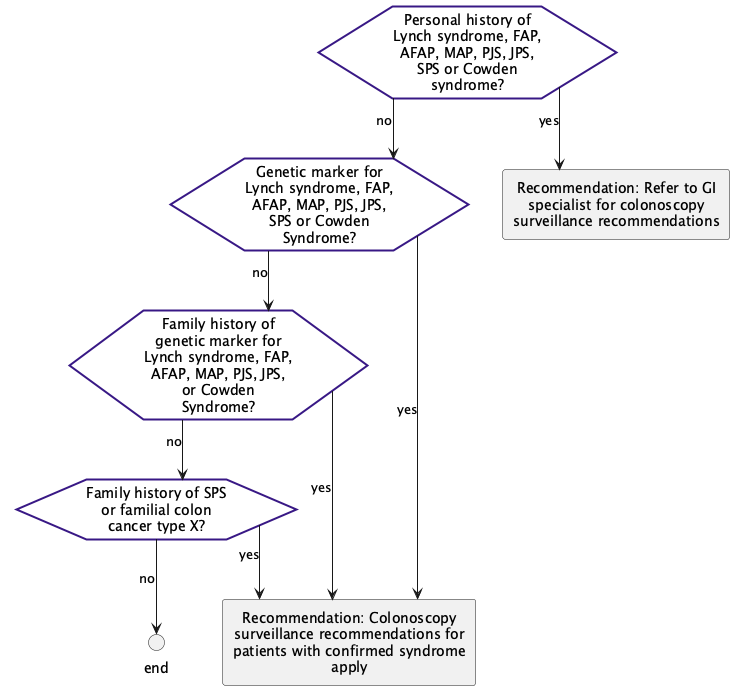

The diagram above was rendered by PlantUML. Its source (embedded in the PNG):
@startuml
hide stereotype
skinparam linetype ortho
<style>
hexagon {
    MaximumWidth: 150;
    BackGroundColor: white ;
    LineThickness: 2;
    LineColor: #381885; 
    HorizontalAlignment: center;
}
rectangle {
    MaximumWidth: 250;
    HorizontalAlignment: center;
}
</style>
hexagon "Personal history of Lynch syndrome, FAP, AFAP, MAP, PJS, JPS, SPS or Cowden syndrome? " as eve_personalHxSyndrome [[#eve-personalHxSyndrome]]
hexagon "Genetic marker for Lynch syndrome, FAP, AFAP, MAP, PJS, JPS, SPS or Cowden Syndrome?" as eve_GeneticMarkerSyndrome [[#eve-GeneticMarkerSyndrome]]
hexagon "Family history of genetic marker for Lynch syndrome, FAP, AFAP, MAP, PJS, JPS, or Cowden Syndrome?" as eve_FamilyHxGeneticMarkerSyndrome [[#eve-FamilyHxGeneticMarkerSyndrome]]
hexagon "Family history of SPS or familial colon cancer type X?" as eve_FamilyHxSPSOrFamilyCRCTypeX [[#eve-FamilyHxSPSOrFamilyCRCTypeX]]
rectangle "Recommendation: Refer to GI specialist for colonoscopy surveillance recommendations" as act_SyndromeReferral [[#act-SyndromeReferral]]
rectangle "Recommendation: Colonoscopy surveillance recommendations for patients with confirmed syndrome apply" as act_AtRiskSyndromeReferral [[#act-AtRiskSyndromeReferral]]
circle "end" as end_1 <<end>>
eve_personalHxSyndrome-->act_SyndromeReferral: yes
eve_personalHxSyndrome-->eve_GeneticMarkerSyndrome: no
eve_GeneticMarkerSyndrome-->act_AtRiskSyndromeReferral: yes
eve_GeneticMarkerSyndrome-->eve_FamilyHxGeneticMarkerSyndrome: no
eve_FamilyHxGeneticMarkerSyndrome-->act_AtRiskSyndromeReferral: yes
eve_FamilyHxGeneticMarkerSyndrome-->eve_FamilyHxSPSOrFamilyCRCTypeX: no
eve_FamilyHxSPSOrFamilyCRCTypeX-->act_AtRiskSyndromeReferral: yes
eve_FamilyHxSPSOrFamilyCRCTypeX-->end_1: no
@enduml